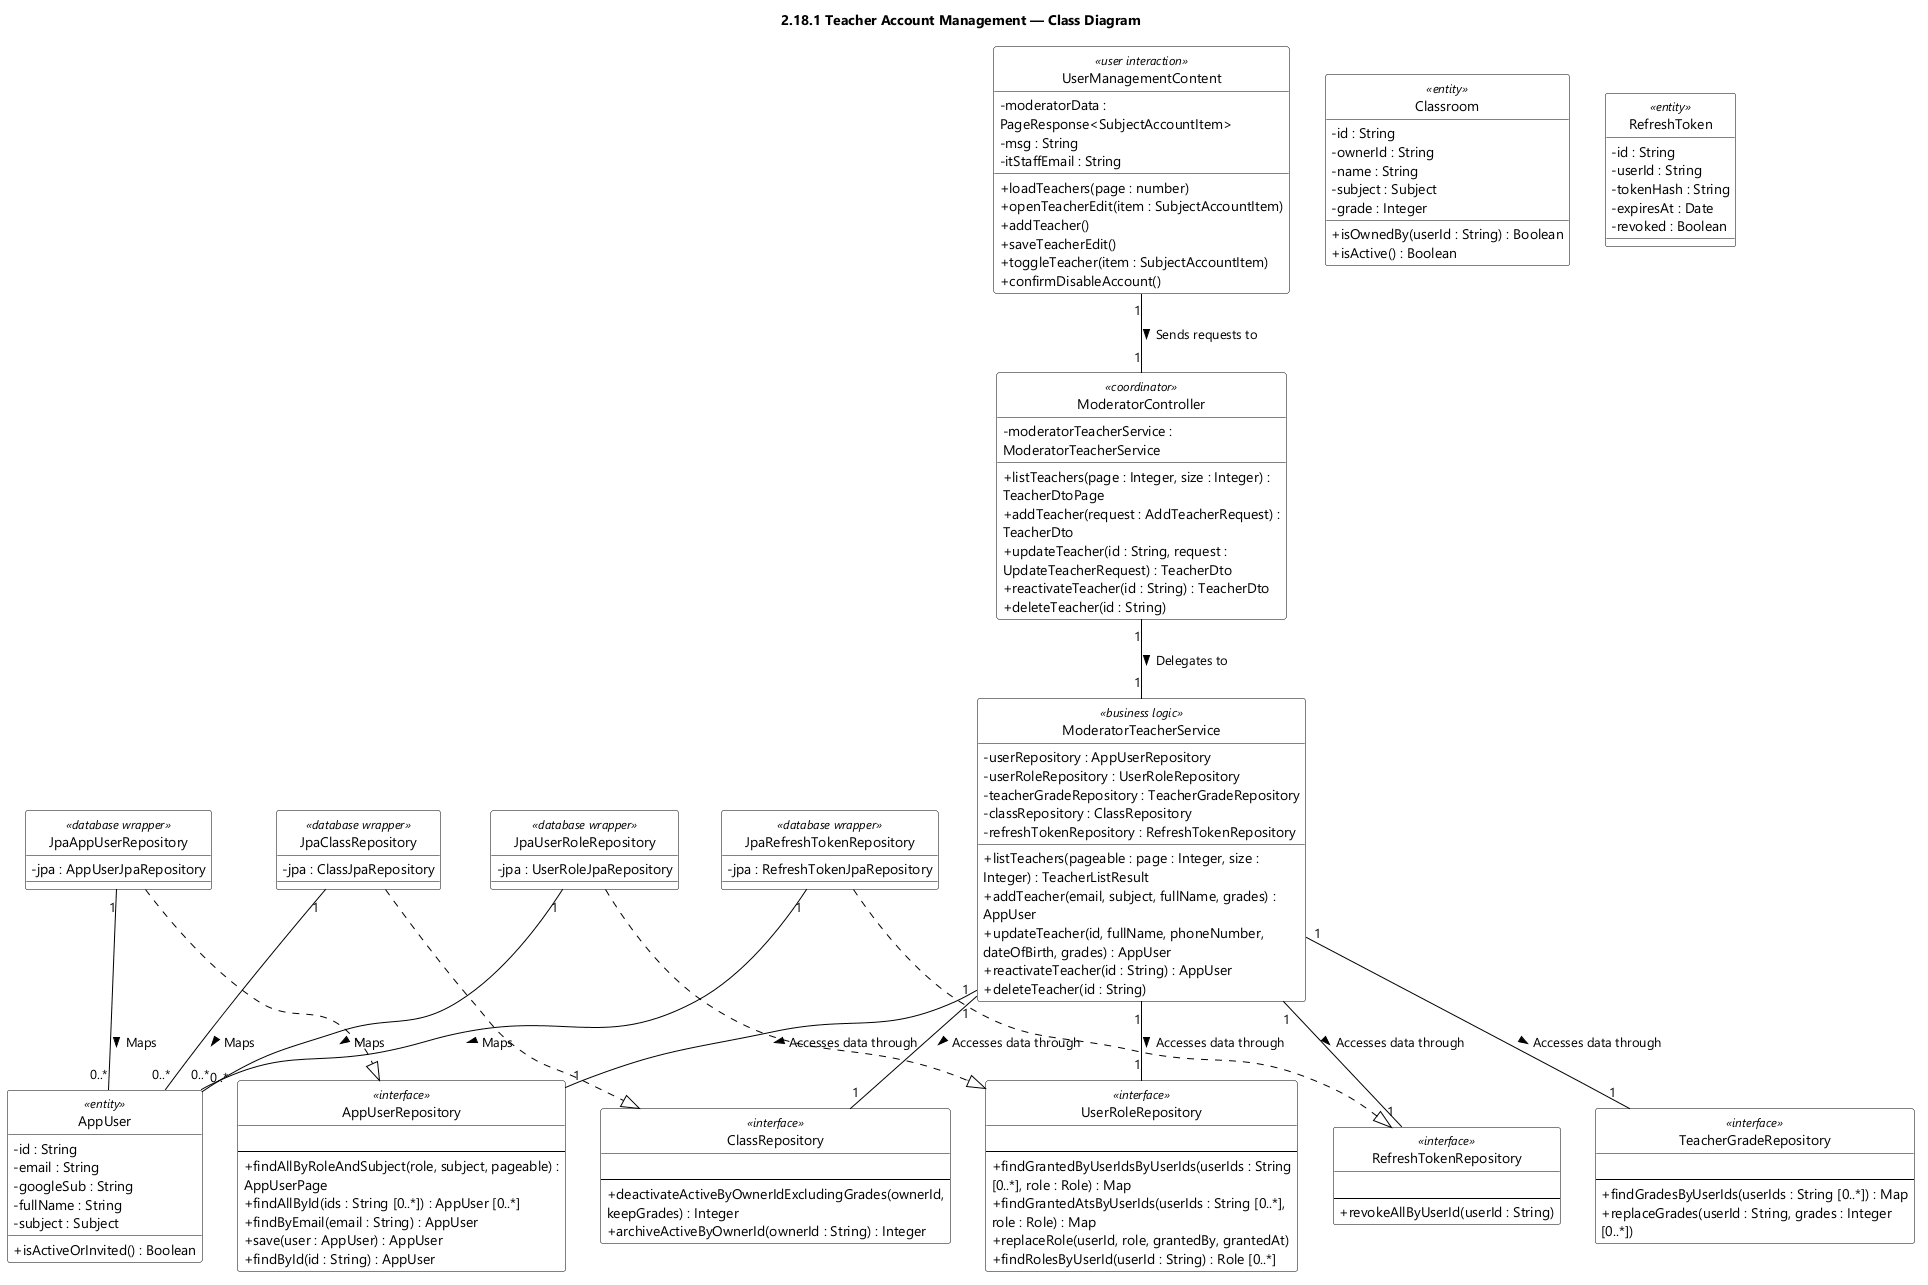

The diagram above was rendered by PlantUML. Its source (embedded in the PNG):
@startuml feat18 Teacher Account Management - Class Diagram
skinparamlocked dpi 96
skinparam defaultFontName "Segoe UI"
skinparam shadowing false
skinparam wrapWidth 320
skinparam classBackgroundColor #FFFFFF
skinparam classBorderColor #000000
skinparam ArrowColor #000000
skinparam classAttributeIconSize 0
hide circle
title 2.18.1 Teacher Account Management — Class Diagram
class UserManagementContent <<user interaction>> {
  - moderatorData : PageResponse<SubjectAccountItem>
  - msg : String
  - itStaffEmail : String
  + loadTeachers(page : number)
  + openTeacherEdit(item : SubjectAccountItem)
  + addTeacher()
  + saveTeacherEdit()
  + toggleTeacher(item : SubjectAccountItem)
  + confirmDisableAccount()
}

class ModeratorController <<coordinator>> {
  - moderatorTeacherService : ModeratorTeacherService
  + listTeachers(page : Integer, size : Integer) : TeacherDtoPage
  + addTeacher(request : AddTeacherRequest) : TeacherDto
  + updateTeacher(id : String, request : UpdateTeacherRequest) : TeacherDto
  + reactivateTeacher(id : String) : TeacherDto
  + deleteTeacher(id : String)
}

class ModeratorTeacherService <<business logic>> {
  - userRepository : AppUserRepository
  - userRoleRepository : UserRoleRepository
  - teacherGradeRepository : TeacherGradeRepository
  - classRepository : ClassRepository
  - refreshTokenRepository : RefreshTokenRepository
  + listTeachers(pageable : page : Integer, size : Integer) : TeacherListResult
  + addTeacher(email, subject, fullName, grades) : AppUser
  + updateTeacher(id, fullName, phoneNumber, dateOfBirth, grades) : AppUser
  + reactivateTeacher(id : String) : AppUser
  + deleteTeacher(id : String)
}

class AppUserRepository <<interface>> {
  {field}
  --
  + findAllByRoleAndSubject(role, subject, pageable) : AppUserPage
  + findAllById(ids : String [0..*]) : AppUser [0..*]
  + findByEmail(email : String) : AppUser
  + save(user : AppUser) : AppUser
  + findById(id : String) : AppUser
}

class UserRoleRepository <<interface>> {
  {field}
  --
  + findGrantedByUserIdsByUserIds(userIds : String [0..*], role : Role) : Map
  + findGrantedAtsByUserIds(userIds : String [0..*], role : Role) : Map
  + replaceRole(userId, role, grantedBy, grantedAt)
  + findRolesByUserId(userId : String) : Role [0..*]
}

class TeacherGradeRepository <<interface>> {
  {field}
  --
  + findGradesByUserIds(userIds : String [0..*]) : Map
  + replaceGrades(userId : String, grades : Integer [0..*])
}

class ClassRepository <<interface>> {
  {field}
  --
  + deactivateActiveByOwnerIdExcludingGrades(ownerId, keepGrades) : Integer
  + archiveActiveByOwnerId(ownerId : String) : Integer
}

class RefreshTokenRepository <<interface>> {
  {field}
  --
  + revokeAllByUserId(userId : String)
}

class JpaAppUserRepository <<database wrapper>> {
  - jpa : AppUserJpaRepository
}

class JpaUserRoleRepository <<database wrapper>> {
  - jpa : UserRoleJpaRepository
}

class JpaClassRepository <<database wrapper>> {
  - jpa : ClassJpaRepository
}

class JpaRefreshTokenRepository <<database wrapper>> {
  - jpa : RefreshTokenJpaRepository
}

class AppUser <<entity>> {
  - id : String
  - email : String
  - googleSub : String
  - fullName : String
  - subject : Subject
  + isActiveOrInvited() : Boolean
}

class Classroom <<entity>> {
  - id : String
  - ownerId : String
  - name : String
  - subject : Subject
  - grade : Integer
  + isOwnedBy(userId : String) : Boolean
  + isActive() : Boolean
}

class RefreshToken <<entity>> {
  - id : String
  - userId : String
  - tokenHash : String
  - expiresAt : Date
  - revoked : Boolean
}

ModeratorController "1" -- "1" ModeratorTeacherService : Delegates to >
ModeratorTeacherService "1" -- "1" AppUserRepository : Accesses data through >
ModeratorTeacherService "1" -- "1" UserRoleRepository : Accesses data through >
ModeratorTeacherService "1" -- "1" TeacherGradeRepository : Accesses data through >
ModeratorTeacherService "1" -- "1" ClassRepository : Accesses data through >
ModeratorTeacherService "1" -- "1" RefreshTokenRepository : Accesses data through >
UserManagementContent "1" -- "1" ModeratorController : Sends requests to >
JpaRefreshTokenRepository ..|> RefreshTokenRepository
JpaAppUserRepository ..|> AppUserRepository
JpaUserRoleRepository ..|> UserRoleRepository
JpaClassRepository ..|> ClassRepository
JpaAppUserRepository "1" -- "0..*" AppUser : Maps >
JpaUserRoleRepository "1" -- "0..*" AppUser : Maps >
JpaClassRepository "1" -- "0..*" AppUser : Maps >
JpaRefreshTokenRepository "1" -- "0..*" AppUser : Maps >

@enduml